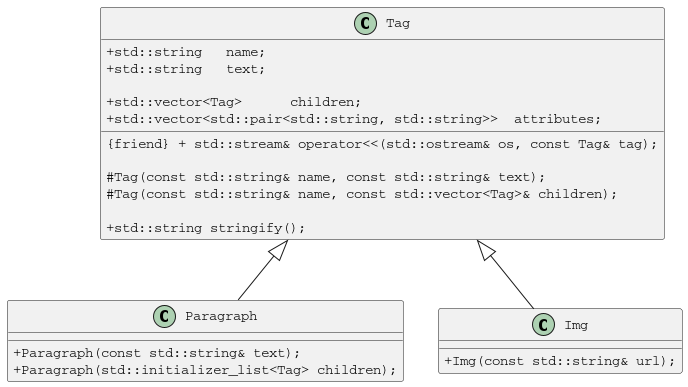

The diagram above was rendered by PlantUML. Its source (embedded in the PNG):
@startuml
    skinparam TabSize 4
    skinparam DefaultFontName Courier
    skinparam ClassAttributeIconSize 0

    class Tag
    {
        + std::string   name;
        + std::string   text;

        + std::vector<Tag>      children;
        + std::vector<std::pair<std::string, std::string>>  attributes;

        {friend} + std::stream& operator<<(std::ostream& os, const Tag& tag);

        # Tag(const std::string& name, const std::string& text);
        # Tag(const std::string& name, const std::vector<Tag>& children);

        + std::string stringify();
    }

    class Paragraph
    {
        + Paragraph(const std::string& text);
        + Paragraph(std::initializer_list<Tag> children);
    }
    Tag <|-- Paragraph

    class Img
    {
        + Img(const std::string& url);
    }
    Tag <|-- Img
@enduml